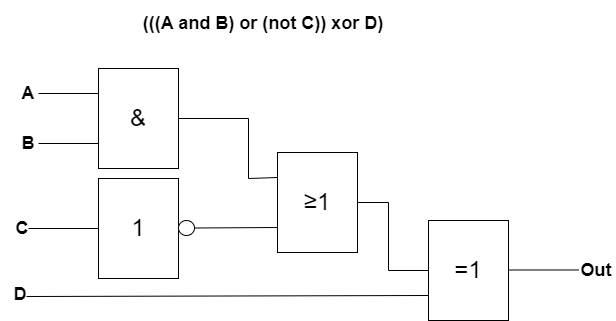

The diagram above was exported from draw.io. Its source (the exported page's mxGraphModel, read from the mxfile embedded in the PNG):
<mxGraphModel dx="1050" dy="522" grid="1" gridSize="10" guides="1" tooltips="1" connect="1" arrows="1" fold="1" page="1" pageScale="1" pageWidth="827" pageHeight="1169" math="1" shadow="0">
  <root>
    <mxCell id="0" />
    <mxCell id="1" parent="0" />
    <mxCell id="5opxaExMyTWlRRjj9sYC-1" value="&lt;font style=&quot;font-size: 24px;&quot;&gt;&amp;amp;&lt;/font&gt;" style="rounded=0;whiteSpace=wrap;html=1;align=center;" vertex="1" parent="1">
      <mxGeometry x="250" y="140" width="80" height="100" as="geometry" />
    </mxCell>
    <mxCell id="5opxaExMyTWlRRjj9sYC-2" value="" style="endArrow=none;html=1;rounded=0;entryX=0;entryY=0.25;entryDx=0;entryDy=0;" edge="1" parent="1" target="5opxaExMyTWlRRjj9sYC-1">
      <mxGeometry width="50" height="50" relative="1" as="geometry">
        <mxPoint x="190" y="165" as="sourcePoint" />
        <mxPoint x="240" y="160" as="targetPoint" />
      </mxGeometry>
    </mxCell>
    <mxCell id="5opxaExMyTWlRRjj9sYC-3" value="" style="endArrow=none;html=1;rounded=0;entryX=0;entryY=0.75;entryDx=0;entryDy=0;" edge="1" parent="1" target="5opxaExMyTWlRRjj9sYC-1">
      <mxGeometry width="50" height="50" relative="1" as="geometry">
        <mxPoint x="190" y="215" as="sourcePoint" />
        <mxPoint x="240" y="220" as="targetPoint" />
      </mxGeometry>
    </mxCell>
    <mxCell id="5opxaExMyTWlRRjj9sYC-4" value="&lt;p class=&quot;MsoNormal&quot;&gt;&lt;span lang=&quot;EN-US&quot;&gt;&lt;b&gt;&lt;font style=&quot;font-size: 18px;&quot;&gt;(((A and B) or (not C)) xor D)&lt;/font&gt;&lt;/b&gt;&lt;/span&gt;&lt;/p&gt;" style="text;html=1;align=center;verticalAlign=middle;whiteSpace=wrap;rounded=0;" vertex="1" parent="1">
      <mxGeometry x="260" y="80" width="310" height="30" as="geometry" />
    </mxCell>
    <mxCell id="5opxaExMyTWlRRjj9sYC-5" value="&lt;p class=&quot;MsoNormal&quot;&gt;&lt;span lang=&quot;EN-US&quot;&gt;&lt;b&gt;&lt;font style=&quot;font-size: 18px;&quot;&gt;B&lt;/font&gt;&lt;/b&gt;&lt;/span&gt;&lt;/p&gt;" style="text;html=1;align=center;verticalAlign=middle;whiteSpace=wrap;rounded=0;" vertex="1" parent="1">
      <mxGeometry x="160" y="200" width="40" height="30" as="geometry" />
    </mxCell>
    <mxCell id="5opxaExMyTWlRRjj9sYC-6" value="&lt;p class=&quot;MsoNormal&quot;&gt;&lt;span lang=&quot;EN-US&quot;&gt;&lt;b&gt;&lt;font style=&quot;font-size: 18px;&quot;&gt;A&lt;/font&gt;&lt;/b&gt;&lt;/span&gt;&lt;/p&gt;" style="text;html=1;align=center;verticalAlign=middle;whiteSpace=wrap;rounded=0;" vertex="1" parent="1">
      <mxGeometry x="160" y="150" width="40" height="30" as="geometry" />
    </mxCell>
    <mxCell id="5opxaExMyTWlRRjj9sYC-7" value="&lt;font style=&quot;font-size: 24px;&quot;&gt;1&lt;/font&gt;" style="rounded=0;whiteSpace=wrap;html=1;align=center;" vertex="1" parent="1">
      <mxGeometry x="250" y="250" width="80" height="100" as="geometry" />
    </mxCell>
    <mxCell id="5opxaExMyTWlRRjj9sYC-8" value="" style="endArrow=none;html=1;rounded=0;entryX=0;entryY=0.5;entryDx=0;entryDy=0;" edge="1" parent="1" target="5opxaExMyTWlRRjj9sYC-7">
      <mxGeometry width="50" height="50" relative="1" as="geometry">
        <mxPoint x="180" y="300" as="sourcePoint" />
        <mxPoint x="260" y="295" as="targetPoint" />
      </mxGeometry>
    </mxCell>
    <mxCell id="5opxaExMyTWlRRjj9sYC-9" value="&lt;p class=&quot;MsoNormal&quot;&gt;&lt;span lang=&quot;EN-US&quot;&gt;&lt;b&gt;&lt;font style=&quot;font-size: 18px;&quot;&gt;C&lt;/font&gt;&lt;/b&gt;&lt;/span&gt;&lt;/p&gt;" style="text;html=1;align=center;verticalAlign=middle;whiteSpace=wrap;rounded=0;" vertex="1" parent="1">
      <mxGeometry x="154" y="285" width="40" height="30" as="geometry" />
    </mxCell>
    <mxCell id="5opxaExMyTWlRRjj9sYC-10" value="" style="ellipse;whiteSpace=wrap;html=1;" vertex="1" parent="1">
      <mxGeometry x="330" y="292" width="16" height="15" as="geometry" />
    </mxCell>
    <mxCell id="5opxaExMyTWlRRjj9sYC-11" value="&lt;font style=&quot;font-size: 24px;&quot;&gt;≥1&lt;/font&gt;" style="rounded=0;whiteSpace=wrap;html=1;align=center;" vertex="1" parent="1">
      <mxGeometry x="429" y="224" width="80" height="100" as="geometry" />
    </mxCell>
    <mxCell id="5opxaExMyTWlRRjj9sYC-12" value="" style="endArrow=none;html=1;rounded=0;entryX=0;entryY=0.75;entryDx=0;entryDy=0;" edge="1" parent="1" target="5opxaExMyTWlRRjj9sYC-11">
      <mxGeometry width="50" height="50" relative="1" as="geometry">
        <mxPoint x="346" y="299.5" as="sourcePoint" />
        <mxPoint x="416" y="299.5" as="targetPoint" />
      </mxGeometry>
    </mxCell>
    <mxCell id="5opxaExMyTWlRRjj9sYC-13" value="" style="endArrow=none;html=1;rounded=0;entryX=0;entryY=0.25;entryDx=0;entryDy=0;exitX=1;exitY=0.5;exitDx=0;exitDy=0;" edge="1" parent="1" source="5opxaExMyTWlRRjj9sYC-1" target="5opxaExMyTWlRRjj9sYC-11">
      <mxGeometry width="50" height="50" relative="1" as="geometry">
        <mxPoint x="200" y="320" as="sourcePoint" />
        <mxPoint x="270" y="320" as="targetPoint" />
        <Array as="points">
          <mxPoint x="400" y="190" />
          <mxPoint x="400" y="250" />
        </Array>
      </mxGeometry>
    </mxCell>
    <mxCell id="5opxaExMyTWlRRjj9sYC-14" value="" style="endArrow=none;html=1;rounded=0;entryX=0;entryY=0.75;entryDx=0;entryDy=0;" edge="1" parent="1" target="5opxaExMyTWlRRjj9sYC-15">
      <mxGeometry width="50" height="50" relative="1" as="geometry">
        <mxPoint x="178" y="368" as="sourcePoint" />
        <mxPoint x="580" y="368" as="targetPoint" />
      </mxGeometry>
    </mxCell>
    <mxCell id="5opxaExMyTWlRRjj9sYC-15" value="&lt;font style=&quot;font-size: 24px;&quot;&gt;=1&lt;/font&gt;" style="rounded=0;whiteSpace=wrap;html=1;align=center;" vertex="1" parent="1">
      <mxGeometry x="580" y="292" width="80" height="100" as="geometry" />
    </mxCell>
    <mxCell id="5opxaExMyTWlRRjj9sYC-16" value="&lt;p class=&quot;MsoNormal&quot;&gt;&lt;span lang=&quot;EN-US&quot;&gt;&lt;b&gt;&lt;font style=&quot;font-size: 18px;&quot;&gt;D&lt;/font&gt;&lt;/b&gt;&lt;/span&gt;&lt;/p&gt;" style="text;html=1;align=center;verticalAlign=middle;whiteSpace=wrap;rounded=0;" vertex="1" parent="1">
      <mxGeometry x="152" y="351" width="40" height="30" as="geometry" />
    </mxCell>
    <mxCell id="5opxaExMyTWlRRjj9sYC-18" value="" style="endArrow=none;html=1;rounded=0;entryX=0;entryY=0.5;entryDx=0;entryDy=0;" edge="1" parent="1">
      <mxGeometry width="50" height="50" relative="1" as="geometry">
        <mxPoint x="660" y="341.5" as="sourcePoint" />
        <mxPoint x="730" y="341.5" as="targetPoint" />
      </mxGeometry>
    </mxCell>
    <mxCell id="5opxaExMyTWlRRjj9sYC-19" value="" style="endArrow=none;html=1;rounded=0;entryX=0;entryY=0.5;entryDx=0;entryDy=0;exitX=1;exitY=0.5;exitDx=0;exitDy=0;" edge="1" parent="1" source="5opxaExMyTWlRRjj9sYC-11" target="5opxaExMyTWlRRjj9sYC-15">
      <mxGeometry width="50" height="50" relative="1" as="geometry">
        <mxPoint x="540" y="270" as="sourcePoint" />
        <mxPoint x="610" y="270" as="targetPoint" />
        <Array as="points">
          <mxPoint x="540" y="274" />
          <mxPoint x="540" y="342" />
        </Array>
      </mxGeometry>
    </mxCell>
    <mxCell id="5opxaExMyTWlRRjj9sYC-20" value="&lt;p class=&quot;MsoNormal&quot;&gt;&lt;span lang=&quot;EN-US&quot;&gt;&lt;b&gt;&lt;font style=&quot;font-size: 18px;&quot;&gt;Out&lt;/font&gt;&lt;/b&gt;&lt;/span&gt;&lt;/p&gt;" style="text;html=1;align=center;verticalAlign=middle;whiteSpace=wrap;rounded=0;" vertex="1" parent="1">
      <mxGeometry x="728" y="327" width="40" height="30" as="geometry" />
    </mxCell>
  </root>
</mxGraphModel>